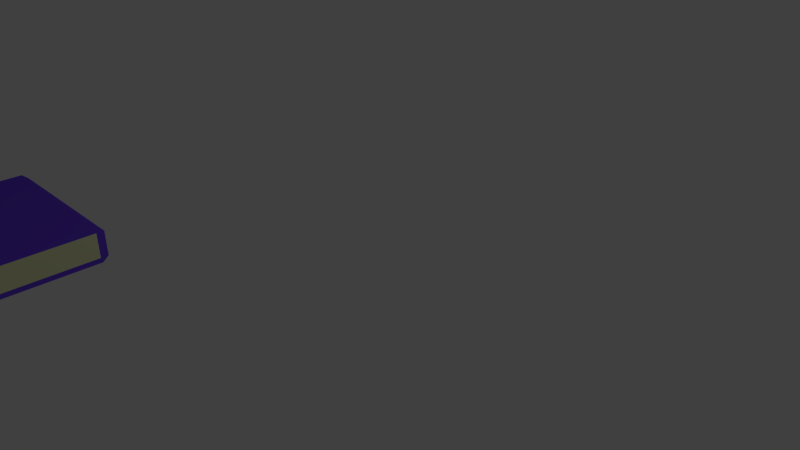 # Source: book.blend  (saved by Blender 2.70.0; exported with 4.5.12 LTS)
import bpy
from mathutils import Matrix  # noqa: F401  (used for matrix-valued properties, if any)

bpy.ops.wm.read_factory_settings(use_empty=True)
scene = bpy.context.scene
scene.name = 'Scene'

# ---- collections
col_collection_1 = bpy.data.collections.new('Collection 1'); scene.collection.children.link(col_collection_1)

# ---- materials (node trees are filled in below, after node groups)
mat_material_001 = bpy.data.materials.new('Material.001')
mat_material_001.alpha_threshold = 0.0
mat_material_001.roughness = 0.5
mat_material_001.line_color = (0.0, 0.0, 0.0, 1.0)
mat_material_002 = bpy.data.materials.new('Material.002')
mat_material_002.alpha_threshold = 0.0
mat_material_002.roughness = 0.5
mat_material_002.line_color = (0.0, 0.0, 0.0, 1.0)

# ---- material node trees
mat_material_001.use_nodes = True; mat_material_001.node_tree.nodes.clear()
_N = mat_material_001.node_tree.nodes; _L = mat_material_001.node_tree.links
n0 = _N.new('ShaderNodeOutputMaterial'); n0.name = 'Material Output'; n0.location = (300, 300)
n1 = _N.new('ShaderNodeBsdfDiffuse'); n1.name = 'Diffuse BSDF'; n1.location = (10, 300)
n1.inputs[0].default_value = (0.772, 0.8, 0.4707, 1.0)
_L.new(n1.outputs[0], n0.inputs[0])
n0.is_active_output = True
mat_material_002.use_nodes = True; mat_material_002.node_tree.nodes.clear()
_N = mat_material_002.node_tree.nodes; _L = mat_material_002.node_tree.links
n0 = _N.new('ShaderNodeOutputMaterial'); n0.name = 'Material Output'; n0.location = (300, 300)
n1 = _N.new('ShaderNodeBsdfDiffuse'); n1.name = 'Diffuse BSDF'; n1.location = (10, 300)
n1.inputs[0].default_value = (0.1601, 0.06315, 0.8, 1.0)
_L.new(n1.outputs[0], n0.inputs[0])
n0.is_active_output = True

# ---- world
world_world = bpy.data.worlds.new('World'); scene.world = world_world
world_world.color = (0.05088, 0.05088, 0.05088)
world_world.use_sun_shadow = False
world_world.sun_shadow_jitter_overblur = 0.0
world_world.cycles.sampling_method = 'MANUAL'
world_world.cycles.sample_map_resolution = 256

# ---- cameras
cam_camera = bpy.data.cameras.new('Camera')
cam_camera.clip_end = 100.0
cam_camera.lens = 35.0
cam_camera.sensor_width = 32.0
cam_camera.sensor_height = 18.0
cam_camera.ortho_scale = 7.314
cam_camera.dof.focus_distance = 0.0

# ---- lights
light_lamp = bpy.data.lights.new('Lamp', 'POINT')
light_lamp.transmission_factor = 0.0
light_lamp.cutoff_distance = 30.0
light_lamp.energy = 100.0
light_lamp.shadow_buffer_clip_start = 1.001
light_lamp.shadow_soft_size = 0.1
light_lamp.shadow_maximum_resolution = 0.006
light_lamp.use_absolute_resolution = True
light_lamp.cycles.use_multiple_importance_sampling = False

# ---- meshes
me_plane_001 = bpy.data.meshes.new('Plane.001')
me_plane_001.from_pydata([(-1.0, -1.0, 0.2146), (1.0, -1.0, 0.2146), (-1.0, 0.5219, 0.2146), (1.0, 0.5219, 0.2146), (-1.0, -1.0, 0.2754), (1.0, -1.0, 0.2754), (-1.0, 0.5952, 0.2754), (1.0, 0.5952, 0.2754), (-1.0, -0.8792, 0.2146), (1.0, -0.8792, 0.2146), (-1.0, -0.8792, 0.2754), (1.0, -0.8792, 0.2754), (-1.0, 0.5952, 0.577), (1.0, 0.5952, 0.577), (-1.0, -0.8792, 0.577), (1.0, -0.8792, 0.577), (-1.0, 0.5219, 0.6403), (1.0, 0.5219, 0.6403), (-1.0, -0.8792, 0.6403), (1.0, -0.8792, 0.6403), (-1.0, -0.9893, 0.577), (1.0, -0.9893, 0.577), (-1.0, -0.9893, 0.6403), (1.0, -0.9893, 0.6403), (1.0, 0.4347, 0.2146), (1.0, 0.5035, 0.2754), (-1.0, 0.4347, 0.2146), (-1.0, 0.5035, 0.2754), (1.0, 0.5035, 0.577), (-1.0, 0.5035, 0.577), (1.0, 0.4347, 0.6403), (-1.0, 0.4347, 0.6403)], [], [(26, 2, 3, 24), (10, 11, 15, 14), (3, 2, 6, 7), (24, 3, 7, 25), (0, 1, 5, 4), (8, 0, 4, 10), (0, 8, 9, 1), (4, 5, 11, 10), (1, 9, 11, 5), (26, 8, 10, 27), (9, 8, 10, 11), (15, 19, 23, 21), (27, 10, 14, 29), (7, 6, 12, 13), (25, 7, 13, 28), (31, 30, 17, 16), (29, 14, 18, 31), (13, 12, 16, 17), (28, 13, 17, 30), (20, 21, 23, 22), (18, 14, 20, 22), (19, 18, 22, 23), (14, 15, 21, 20), (8, 26, 24, 9), (9, 24, 25, 11), (2, 26, 27, 6), (6, 27, 29, 12), (11, 25, 28, 15), (18, 19, 30, 31), (12, 29, 31, 16), (15, 28, 30, 19)])
me_plane_001.polygons.foreach_set('material_index', [1, 0, 1, 1, 1, 1, 1, 1, 1, 1, 0, 1, 0, 1, 1, 1, 1, 1, 1, 1, 1, 1, 1, 1, 1, 1, 1, 0, 1, 1, 1])
me_plane_001.materials.append(mat_material_001)
me_plane_001.materials.append(mat_material_002)
me_plane_001.use_remesh_preserve_volume = False
me_plane_001.use_remesh_preserve_attributes = False
me_plane_001.use_mirror_vertex_groups = False
me_plane_001.update()

# ---- objects
ob_plane_001 = bpy.data.objects.new('Plane.001', me_plane_001)
ob_lamp = bpy.data.objects.new('Lamp', light_lamp)
ob_camera = bpy.data.objects.new('Camera', cam_camera)

# ---- transforms, parenting, visibility, modifiers, constraints
ob_plane_001.location = (-1.872, -3.678, 0.5401)
ob_plane_001.lineart.crease_threshold = 0.0
ob_lamp.location = (4.076, 1.005, 5.904)
ob_lamp.rotation_euler = (0.6503, 0.05522, 1.866)
ob_lamp.lock_rotations_4d = False
ob_lamp.empty_display_type = 'ARROWS'
ob_lamp.color = (0.0, 0.0, 0.0, 0.0)
ob_lamp.lineart.crease_threshold = 0.0
ob_camera.location = (7.481, -6.508, 5.344)
ob_camera.rotation_euler = (1.109, 0.01082, 0.8149)
ob_camera.lock_rotations_4d = False
ob_camera.empty_display_type = 'ARROWS'
ob_camera.color = (0.0, 0.0, 0.0, 0.0)
ob_camera.display_type = 'WIRE'
ob_camera.lineart.crease_threshold = 0.0

# ---- collection membership
col_collection_1.objects.link(ob_plane_001)
col_collection_1.objects.link(ob_lamp)
col_collection_1.objects.link(ob_camera)

# ---- scene / render settings (as saved in the file)
scene.camera = ob_camera
scene.frame_start = 1; scene.frame_end = 250; scene.frame_set(1)
scene.render.engine = 'CYCLES'
scene.render.resolution_percentage = 50
scene.render.dither_intensity = 0.0
scene.cycles.use_denoising = False
scene.cycles.samples = 10
scene.cycles.sampling_pattern = 'TABULATED_SOBOL'
scene.cycles.light_sampling_threshold = 0.0
scene.cycles.use_adaptive_sampling = False
scene.cycles.use_light_tree = False
scene.cycles.blur_glossy = 0.0
scene.cycles.volume_bounces = 1
scene.cycles.pixel_filter_type = 'GAUSSIAN'
scene.cycles.sample_clamp_indirect = 0.0
scene.view_settings.view_transform = 'Standard'
bpy.context.view_layer.update()
